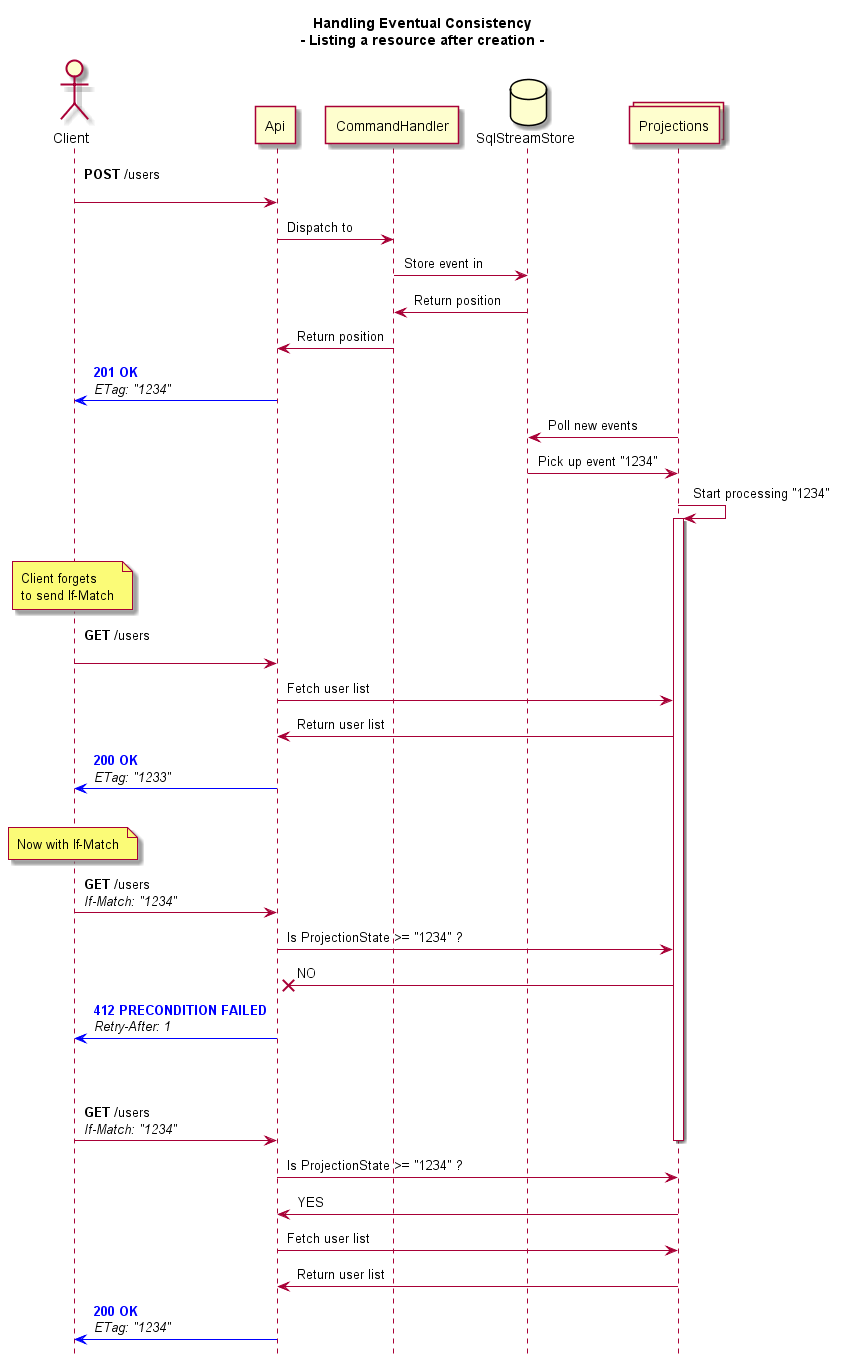

The diagram above was rendered by PlantUML. Its source (embedded in the PNG):
@startuml

title
 Handling Eventual Consistency
 - Listing a resource after creation -
end title

hide footbox
skinparam Padding 3

actor Client
participant Api
participant CommandHandler
database SqlStreamStore
collections Projections

Client -> Api: **POST** /users\n
Api -> CommandHandler: Dispatch to
CommandHandler -> SqlStreamStore: Store event in
CommandHandler <- SqlStreamStore: Return position
Api <- CommandHandler: Return position
Client <[#0000FF]- Api: <font color=blue>**201 OK**\n//ETag: "1234"//
SqlStreamStore <- Projections: Poll new events
SqlStreamStore -> Projections: Pick up event "1234"
Projections -> Projections: Start processing "1234"
activate Projections

||||

note over Client: Client forgets\nto send If-Match
Client -> Api: **GET** /users\n
Api -> Projections: Fetch user list
Api <- Projections: Return user list
Client <[#0000FF]- Api: <font color=blue>**200 OK**</font>\n//ETag: "1233"//

||||

note over Client: Now with If-Match
Client -> Api: **GET** /users\n//If-Match: "1234"//
Api -> Projections: Is ProjectionState >= "1234" ?
Api x- Projections: NO
Client <[#0000FF]- Api: <font color=blue><b>**412 PRECONDITION FAILED**\n//Retry-After: 1//

||50||


Client -> Api: **GET** /users\n//If-Match: "1234"//
deactivate Projections
Api -> Projections: Is ProjectionState >= "1234" ?
Api <- Projections: YES
Api -> Projections: Fetch user list
Api <- Projections: Return user list
Client <[#0000FF]- Api: <font color=blue>**200 OK**</font>\n//ETag: "1234"//


@enduml